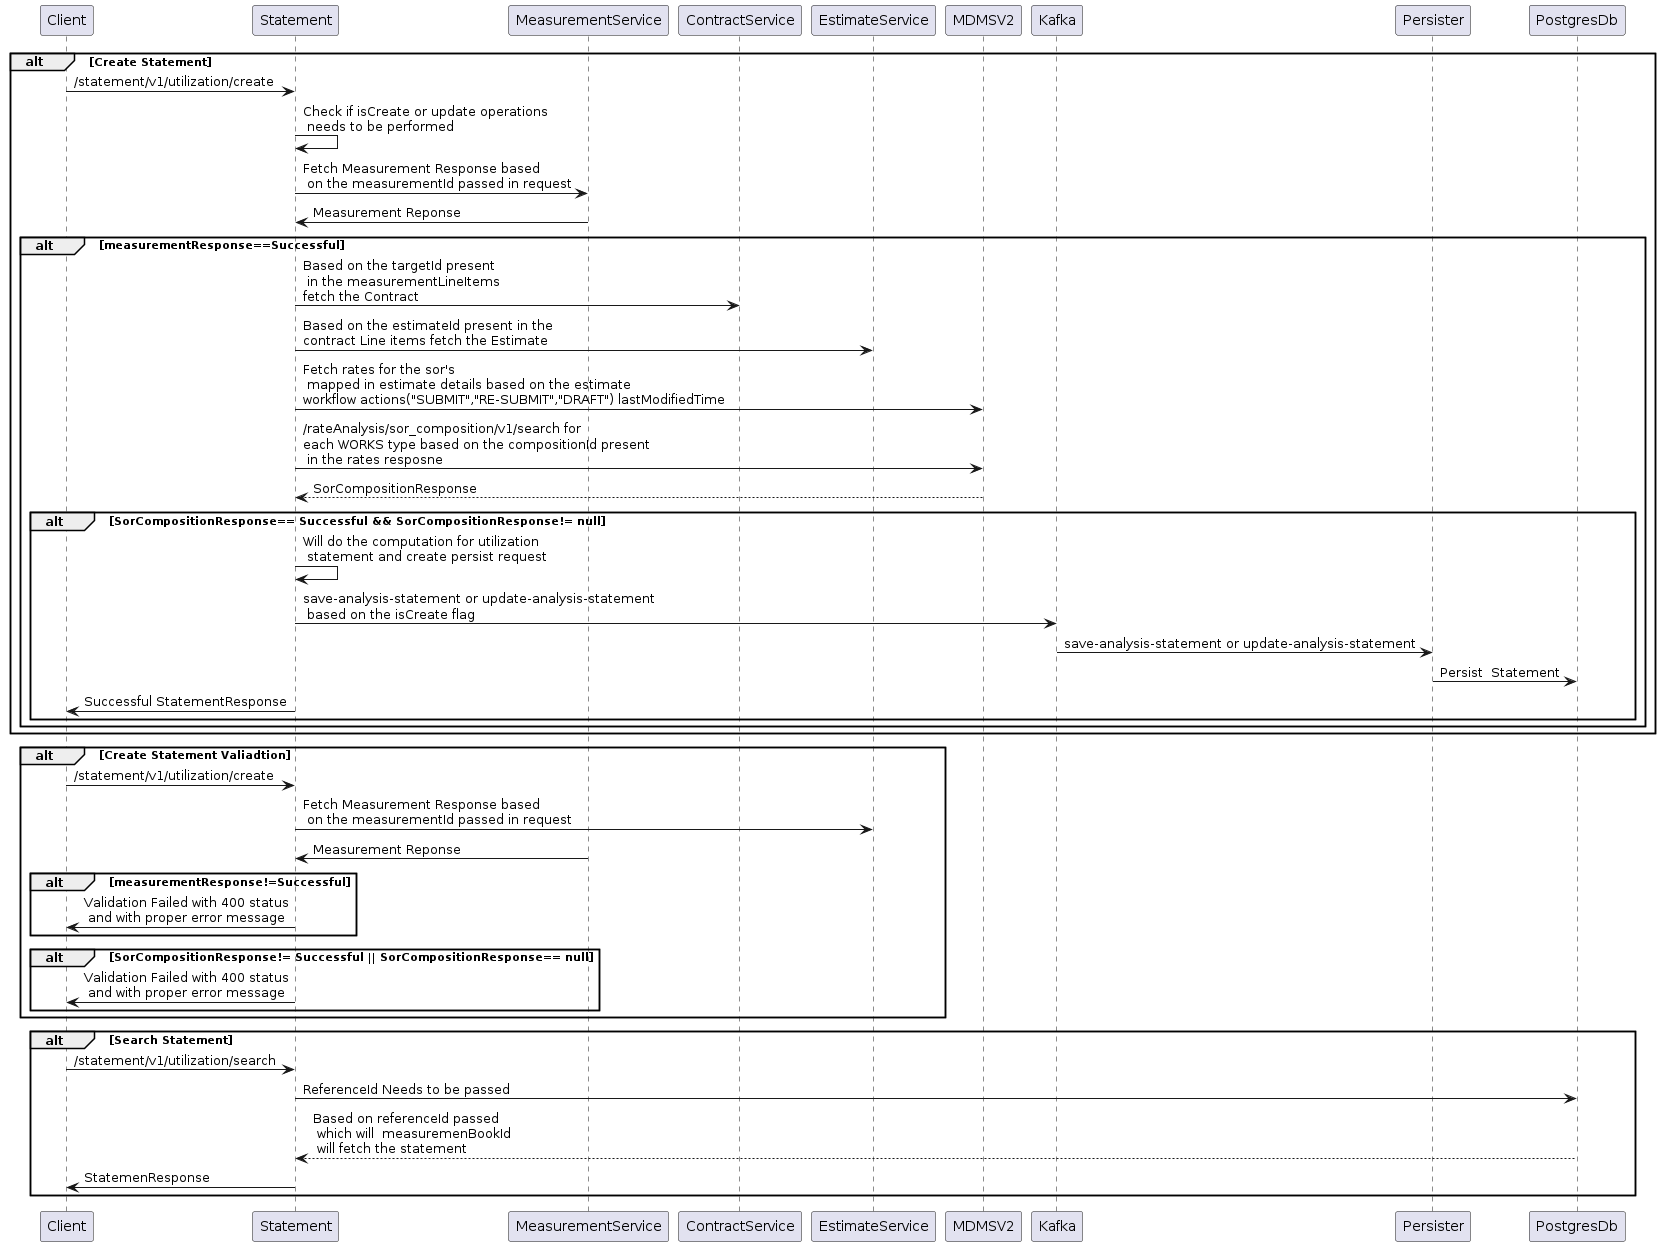

The diagram above was rendered by PlantUML. Its source (embedded in the PNG):
@startuml Utilization Statement
alt Create Statement
Client -> Statement: /statement/v1/utilization/create
Statement -> Statement: Check if isCreate or update operations\n needs to be performed
Statement -> MeasurementService: Fetch Measurement Response based\n on the measurementId passed in request
MeasurementService-> Statement: Measurement Reponse
    alt measurementResponse==Successful
        Statement -> ContractService : Based on the targetId present\n in the measurementLineItems \nfetch the Contract
        Statement -> EstimateService: Based on the estimateId present in the \ncontract Line items fetch the Estimate
        Statement -> MDMSV2: Fetch rates for the sor's\n mapped in estimate details based on the estimate\nworkflow actions("SUBMIT","RE-SUBMIT","DRAFT") lastModifiedTime
        Statement -> MDMSV2:/rateAnalysis/sor_composition/v1/search for \neach WORKS type based on the compositionId present\n in the rates resposne
        MDMSV2 --> Statement: SorCompositionResponse
        alt SorCompositionResponse== Successful && SorCompositionResponse!= null
              Statement->Statement: Will do the computation for utilization\n statement and create persist request
              Statement-> Kafka: save-analysis-statement or update-analysis-statement\n based on the isCreate flag
              Kafka->Persister: save-analysis-statement or update-analysis-statement
              Persister-> PostgresDb: Persist  Statement
              Statement-> Client: Successful StatementResponse 
        end      
    end    

  
end
alt Create Statement Valiadtion
Client -> Statement: /statement/v1/utilization/create
Statement -> EstimateService: Fetch Measurement Response based\n on the measurementId passed in request
MeasurementService-> Statement: Measurement Reponse
    alt measurementResponse!=Successful
        Statement-> Client : Validation Failed with 400 status\n and with proper error message
    end
    alt SorCompositionResponse!= Successful || SorCompositionResponse== null
        Statement-> Client : Validation Failed with 400 status\n and with proper error message
    end    

end

alt Search Statement
Client ->Statement: /statement/v1/utilization/search
Statement -> PostgresDb: ReferenceId Needs to be passed
PostgresDb--> Statement:Based on referenceId passed\n which will  measuremenBookId\n will fetch the statement    
Statement ->Client: StatemenResponse
end

@enduml